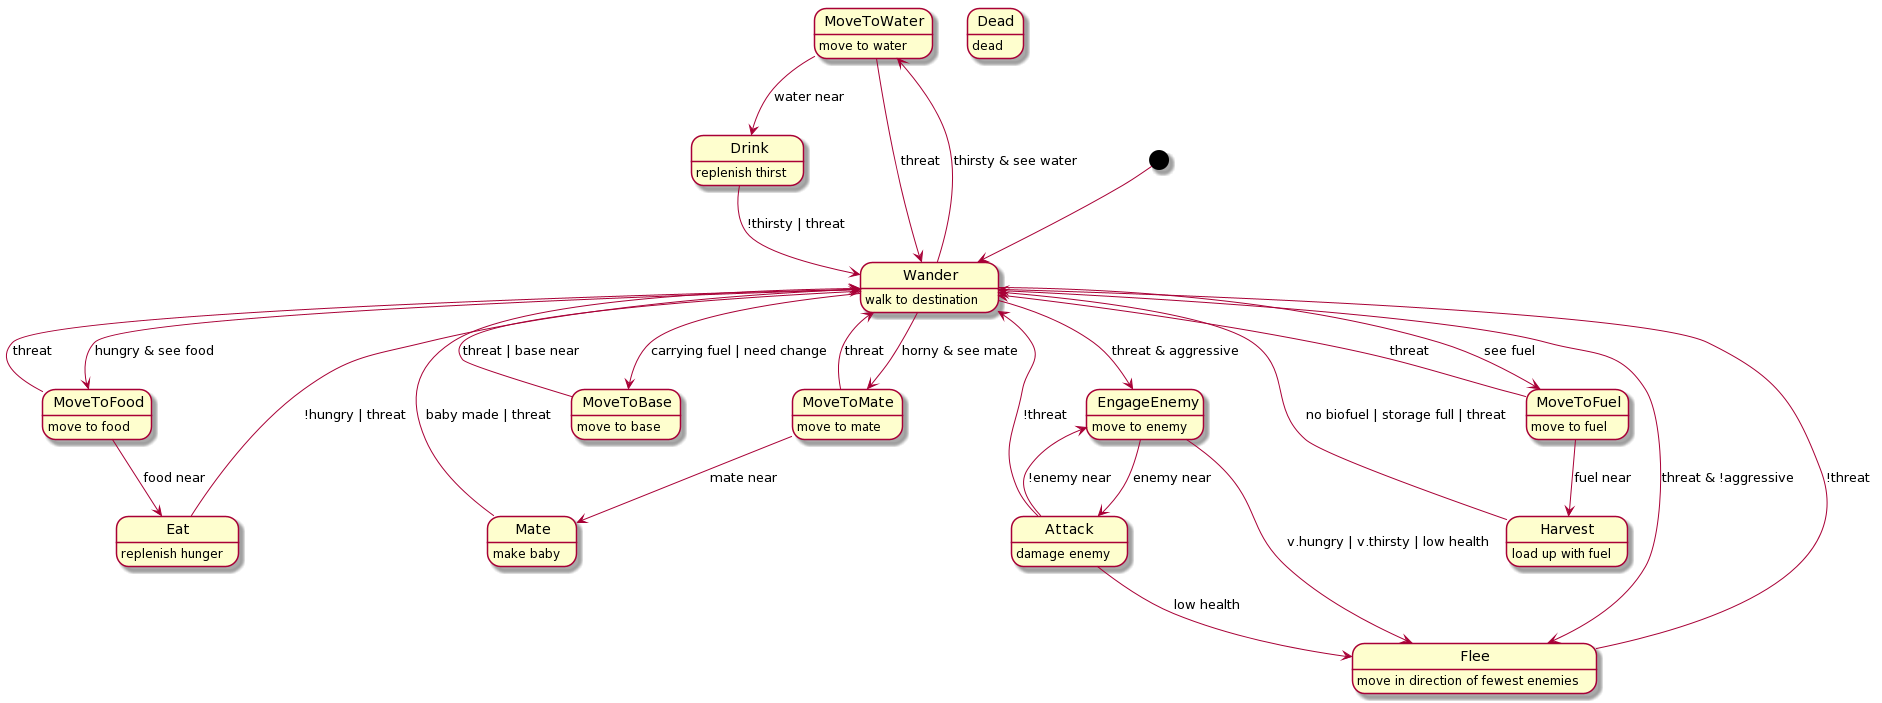

The diagram above was rendered by PlantUML. Its source (embedded in the PNG):
@startuml
MoveToWater : move to water
MoveToWater --> Drink : water near
MoveToWater --> Wander : threat

Drink : replenish thirst
Drink --> Wander : !thirsty | threat

MoveToFood : move to food
MoveToFood --> Eat : food near
MoveToFood --> Wander : threat

Eat : replenish hunger
Eat --> Wander : !hungry | threat

MoveToMate : move to mate
MoveToMate --> Mate : mate near
MoveToMate --> Wander : threat

Mate : make baby
Mate --> Wander : baby made | threat

MoveToFuel : move to fuel
MoveToFuel --> Harvest : fuel near
MoveToFuel --> Wander : threat

Harvest : load up with fuel
Harvest --> Wander : no biofuel | storage full | threat

MoveToBase : move to base
MoveToBase --> Wander : threat | base near

EngageEnemy : move to enemy
EngageEnemy --> Attack : enemy near
EngageEnemy --> Flee : v.hungry | v.thirsty | low health

Attack : damage enemy
Attack --> Flee : low health
Attack --> EngageEnemy: !enemy near
Attack --> Wander : !threat

Flee : move in direction of fewest enemies
Flee --> Wander : !threat

Dead : dead

[*] --> Wander
Wander : walk to destination
Wander --> EngageEnemy : threat & aggressive
Wander --> Flee : threat & !aggressive
Wander --> MoveToWater : thirsty & see water
Wander --> MoveToFood : hungry & see food
Wander --> MoveToBase : carrying fuel | need change
Wander --> MoveToMate : horny & see mate
Wander --> MoveToFuel : see fuel
@enduml